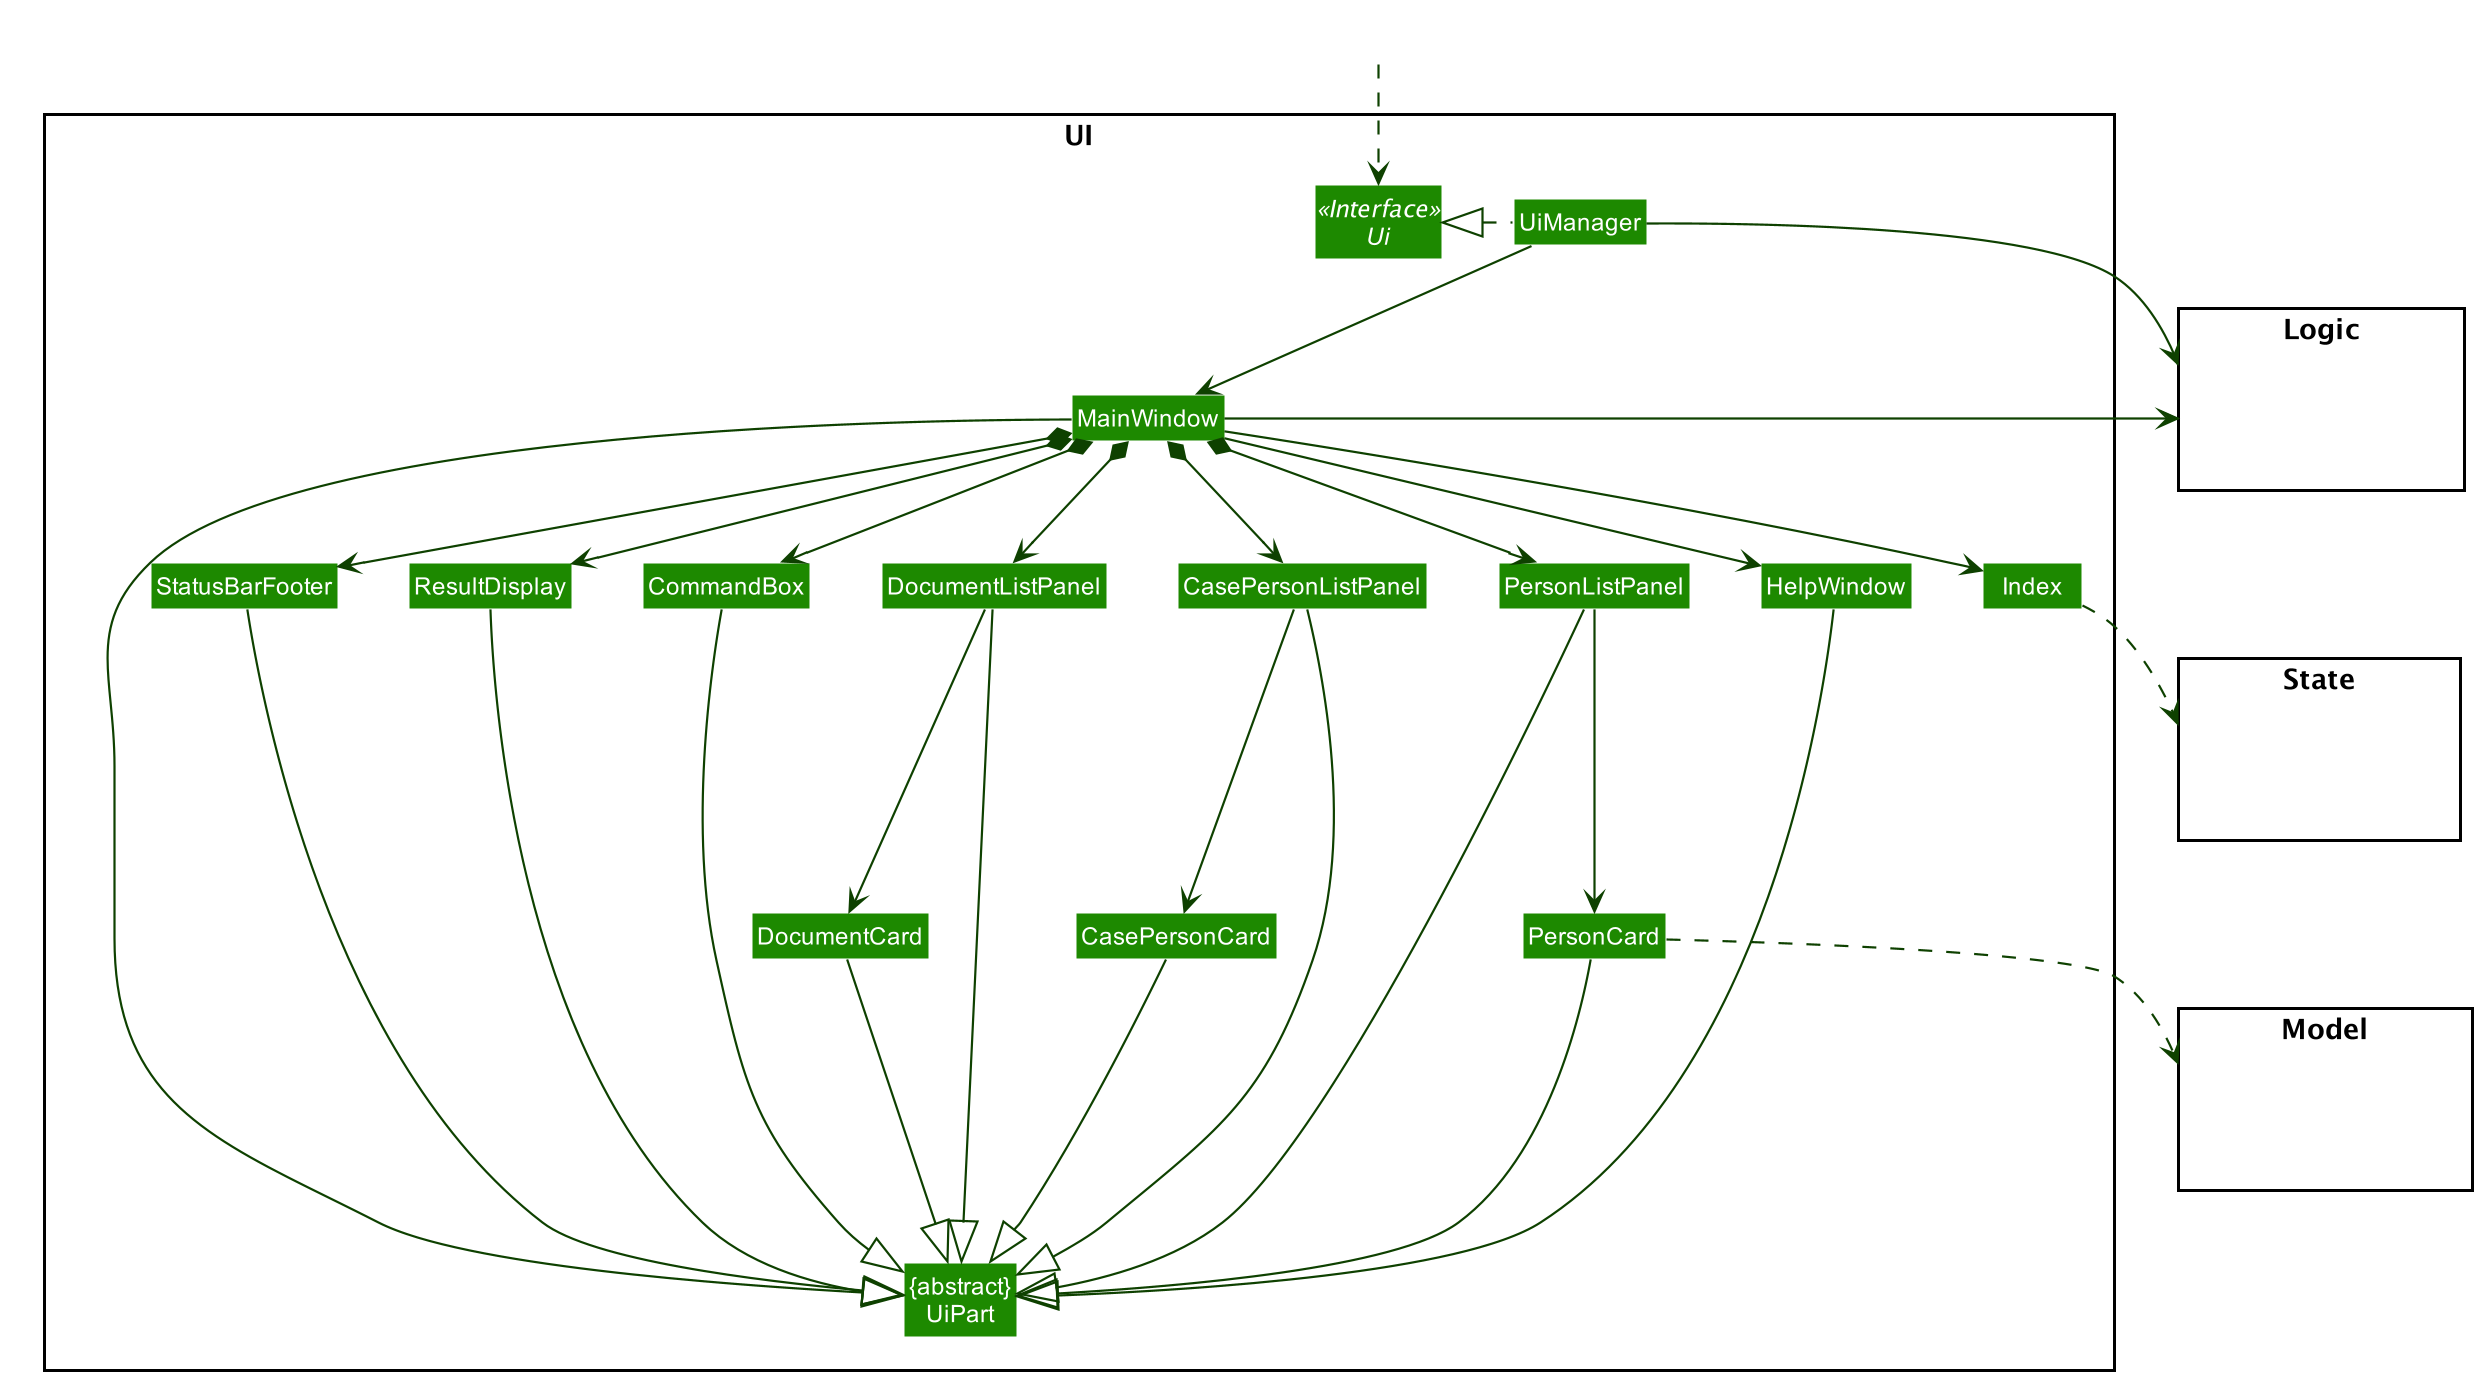

The diagram above was rendered by PlantUML. Its source (embedded in the PNG):
@startuml









skinparam BackgroundColor #FFFFFFF

skinparam Shadowing false

skinparam Class {
    FontColor #FFFFFF
    BorderThickness 1
    BorderColor #FFFFFF
    StereotypeFontColor #FFFFFF
    FontName Arial
}

skinparam Actor {
    BorderColor #000000
    Color #000000
    FontName Arial
}

skinparam Sequence {
    MessageAlign center
    BoxFontSize 15
    BoxPadding 0
    BoxFontColor #FFFFFF
    FontName Arial
}

skinparam Participant {
    FontColor #FFFFFFF
    Padding 20
}

skinparam MinClassWidth 50
skinparam ParticipantPadding 10
skinparam Shadowing false
skinparam DefaultTextAlignment center
skinparam packageStyle Rectangle

hide footbox
hide members
hide circle
skinparam arrowThickness 1.1
skinparam arrowColor #0E4100
skinparam classBackgroundColor #1D8900

package UI <<Rectangle>>{
Interface Ui <<Interface>>
Class "{abstract}\nUiPart" as UiPart
Class UiManager
Class MainWindow
Class HelpWindow
Class ResultDisplay
Class PersonListPanel
Class PersonCard
Class StatusBarFooter
Class CommandBox
Class DocumentListPanel
Class DocumentCard
Class CasePersonListPanel
Class CasePersonCard
Class Index
}

package Model <<Rectangle>> {
Class HiddenModel #FFFFFF
}

package Logic <<Rectangle>> {
Class HiddenLogic #FFFFFF
}

package State <<Rectangle>> {
Class HiddenState #FFFFFF
}

Class HiddenOutside #FFFFFF
HiddenOutside ..> Ui

UiManager .left.|> Ui
UiManager -down-> MainWindow
MainWindow --> HelpWindow
MainWindow *-down-> CommandBox
MainWindow *-down-> ResultDisplay
MainWindow *-down-> StatusBarFooter
MainWindow *-down-> DocumentListPanel
MainWindow *-down-> CasePersonListPanel
MainWindow *-down-> PersonListPanel


DocumentListPanel -down--> DocumentCard
CasePersonListPanel -down--> CasePersonCard
PersonListPanel -down--> PersonCard

MainWindow -left-|> UiPart

ResultDisplay --|> UiPart
CommandBox --|> UiPart
StatusBarFooter --|> UiPart
HelpWindow --|> UiPart
DocumentListPanel --|> UiPart
DocumentCard ---|> UiPart
CasePersonListPanel --|> UiPart
CasePersonCard ---|> UiPart
PersonListPanel --|> UiPart
PersonCard ---|> UiPart

PersonCard ..> Model
Index ..> State
UiManager -right-> Logic
MainWindow -left-> Logic
MainWindow --> Index

Index -[hidden]left- HelpWindow
HelpWindow -[hidden]left- PersonListPanel
PersonListPanel -[hidden]left- CasePersonListPanel
CasePersonListPanel -[hidden]left- DocumentListPanel
DocumentListPanel -[hidden]left- CommandBox
CommandBox -[hidden]left- ResultDisplay
ResultDisplay -[hidden]left- StatusBarFooter


MainWindow -[hidden]-|> UiPart
@enduml